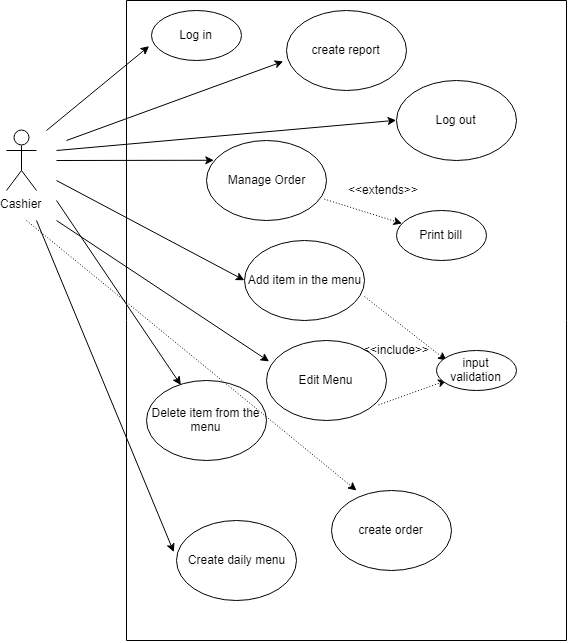

The diagram above was exported from draw.io. Its source (the exported page's mxGraphModel, read from the mxfile embedded in the PNG):
<mxGraphModel dx="988" dy="512" grid="1" gridSize="10" guides="1" tooltips="1" connect="1" arrows="1" fold="1" page="1" pageScale="1" pageWidth="827" pageHeight="1169" math="0" shadow="0">
  <root>
    <mxCell id="0" />
    <mxCell id="1" parent="0" />
    <mxCell id="t1tBjA3I-YXaoyOGxgpK-3" value="Log in" style="ellipse;whiteSpace=wrap;html=1;" vertex="1" parent="1">
      <mxGeometry x="185" y="50" width="90" height="50" as="geometry" />
    </mxCell>
    <mxCell id="t1tBjA3I-YXaoyOGxgpK-4" value="Log out" style="ellipse;whiteSpace=wrap;html=1;" vertex="1" parent="1">
      <mxGeometry x="430" y="120" width="120" height="80" as="geometry" />
    </mxCell>
    <mxCell id="t1tBjA3I-YXaoyOGxgpK-5" value="Manage Order" style="ellipse;whiteSpace=wrap;html=1;" vertex="1" parent="1">
      <mxGeometry x="240" y="180" width="120" height="80" as="geometry" />
    </mxCell>
    <mxCell id="t1tBjA3I-YXaoyOGxgpK-6" value="Add item in the menu" style="ellipse;whiteSpace=wrap;html=1;" vertex="1" parent="1">
      <mxGeometry x="278" y="280" width="120" height="80" as="geometry" />
    </mxCell>
    <mxCell id="t1tBjA3I-YXaoyOGxgpK-7" value="Delete item from the menu" style="ellipse;whiteSpace=wrap;html=1;" vertex="1" parent="1">
      <mxGeometry x="180" y="420" width="120" height="80" as="geometry" />
    </mxCell>
    <mxCell id="t1tBjA3I-YXaoyOGxgpK-8" value="" style="endArrow=none;html=1;" edge="1" parent="1">
      <mxGeometry width="50" height="50" relative="1" as="geometry">
        <mxPoint x="160" y="680" as="sourcePoint" />
        <mxPoint x="160" y="40" as="targetPoint" />
      </mxGeometry>
    </mxCell>
    <mxCell id="t1tBjA3I-YXaoyOGxgpK-9" value="" style="endArrow=none;html=1;" edge="1" parent="1">
      <mxGeometry width="50" height="50" relative="1" as="geometry">
        <mxPoint x="160" y="680" as="sourcePoint" />
        <mxPoint x="600" y="680" as="targetPoint" />
      </mxGeometry>
    </mxCell>
    <mxCell id="t1tBjA3I-YXaoyOGxgpK-10" value="" style="endArrow=none;html=1;" edge="1" parent="1">
      <mxGeometry width="50" height="50" relative="1" as="geometry">
        <mxPoint x="600" y="680" as="sourcePoint" />
        <mxPoint x="600" y="40" as="targetPoint" />
      </mxGeometry>
    </mxCell>
    <mxCell id="t1tBjA3I-YXaoyOGxgpK-11" value="" style="endArrow=none;html=1;" edge="1" parent="1">
      <mxGeometry width="50" height="50" relative="1" as="geometry">
        <mxPoint x="600" y="40" as="sourcePoint" />
        <mxPoint x="160" y="40" as="targetPoint" />
      </mxGeometry>
    </mxCell>
    <mxCell id="t1tBjA3I-YXaoyOGxgpK-12" value="Cashier" style="shape=umlActor;verticalLabelPosition=bottom;labelBackgroundColor=#ffffff;verticalAlign=top;html=1;outlineConnect=0;" vertex="1" parent="1">
      <mxGeometry x="40" y="170" width="30" height="60" as="geometry" />
    </mxCell>
    <mxCell id="t1tBjA3I-YXaoyOGxgpK-18" value="" style="endArrow=classic;html=1;entryX=-0.022;entryY=0.72;entryDx=0;entryDy=0;entryPerimeter=0;" edge="1" parent="1" target="t1tBjA3I-YXaoyOGxgpK-3">
      <mxGeometry width="50" height="50" relative="1" as="geometry">
        <mxPoint x="80" y="170" as="sourcePoint" />
        <mxPoint x="130" y="120" as="targetPoint" />
      </mxGeometry>
    </mxCell>
    <mxCell id="t1tBjA3I-YXaoyOGxgpK-19" value="" style="endArrow=classic;html=1;entryX=0;entryY=0.5;entryDx=0;entryDy=0;" edge="1" parent="1" target="t1tBjA3I-YXaoyOGxgpK-4">
      <mxGeometry width="50" height="50" relative="1" as="geometry">
        <mxPoint x="90" y="190" as="sourcePoint" />
        <mxPoint x="150" y="160" as="targetPoint" />
      </mxGeometry>
    </mxCell>
    <mxCell id="t1tBjA3I-YXaoyOGxgpK-20" value="" style="endArrow=classic;html=1;entryX=0.058;entryY=0.25;entryDx=0;entryDy=0;entryPerimeter=0;" edge="1" parent="1" target="t1tBjA3I-YXaoyOGxgpK-5">
      <mxGeometry width="50" height="50" relative="1" as="geometry">
        <mxPoint x="90" y="200" as="sourcePoint" />
        <mxPoint x="210" y="200" as="targetPoint" />
      </mxGeometry>
    </mxCell>
    <mxCell id="t1tBjA3I-YXaoyOGxgpK-21" value="" style="endArrow=classic;html=1;entryX=0;entryY=0.5;entryDx=0;entryDy=0;" edge="1" parent="1" target="t1tBjA3I-YXaoyOGxgpK-6">
      <mxGeometry width="50" height="50" relative="1" as="geometry">
        <mxPoint x="90" y="220" as="sourcePoint" />
        <mxPoint x="380" y="350" as="targetPoint" />
      </mxGeometry>
    </mxCell>
    <mxCell id="t1tBjA3I-YXaoyOGxgpK-22" value="" style="endArrow=classic;html=1;entryX=0.283;entryY=0.05;entryDx=0;entryDy=0;entryPerimeter=0;" edge="1" parent="1" target="t1tBjA3I-YXaoyOGxgpK-7">
      <mxGeometry width="50" height="50" relative="1" as="geometry">
        <mxPoint x="90" y="240" as="sourcePoint" />
        <mxPoint x="210" y="310" as="targetPoint" />
      </mxGeometry>
    </mxCell>
    <mxCell id="t1tBjA3I-YXaoyOGxgpK-27" value="create report" style="ellipse;whiteSpace=wrap;html=1;" vertex="1" parent="1">
      <mxGeometry x="320" y="50" width="120" height="80" as="geometry" />
    </mxCell>
    <mxCell id="t1tBjA3I-YXaoyOGxgpK-28" value="" style="endArrow=classic;html=1;entryX=-0.025;entryY=0.638;entryDx=0;entryDy=0;entryPerimeter=0;" edge="1" parent="1" target="t1tBjA3I-YXaoyOGxgpK-27">
      <mxGeometry width="50" height="50" relative="1" as="geometry">
        <mxPoint x="100" y="180" as="sourcePoint" />
        <mxPoint x="400" y="120" as="targetPoint" />
      </mxGeometry>
    </mxCell>
    <mxCell id="t1tBjA3I-YXaoyOGxgpK-30" value="Create daily menu" style="ellipse;whiteSpace=wrap;html=1;" vertex="1" parent="1">
      <mxGeometry x="210" y="560" width="120" height="80" as="geometry" />
    </mxCell>
    <mxCell id="t1tBjA3I-YXaoyOGxgpK-31" value="Edit Menu" style="ellipse;whiteSpace=wrap;html=1;" vertex="1" parent="1">
      <mxGeometry x="300" y="380" width="120" height="80" as="geometry" />
    </mxCell>
    <mxCell id="t1tBjA3I-YXaoyOGxgpK-33" value="" style="endArrow=classic;html=1;entryX=0.025;entryY=0.263;entryDx=0;entryDy=0;entryPerimeter=0;" edge="1" parent="1" target="t1tBjA3I-YXaoyOGxgpK-31">
      <mxGeometry width="50" height="50" relative="1" as="geometry">
        <mxPoint x="90" y="260" as="sourcePoint" />
        <mxPoint x="140" y="298" as="targetPoint" />
      </mxGeometry>
    </mxCell>
    <mxCell id="t1tBjA3I-YXaoyOGxgpK-34" value="" style="endArrow=classic;html=1;entryX=-0.025;entryY=0.388;entryDx=0;entryDy=0;entryPerimeter=0;" edge="1" parent="1" target="t1tBjA3I-YXaoyOGxgpK-30">
      <mxGeometry width="50" height="50" relative="1" as="geometry">
        <mxPoint x="70" y="260" as="sourcePoint" />
        <mxPoint x="105" y="530" as="targetPoint" />
      </mxGeometry>
    </mxCell>
    <mxCell id="t1tBjA3I-YXaoyOGxgpK-36" value="" style="endArrow=classic;html=1;exitX=0.983;exitY=0.738;exitDx=0;exitDy=0;exitPerimeter=0;dashed=1;dashPattern=1 2;" edge="1" parent="1" source="t1tBjA3I-YXaoyOGxgpK-5" target="t1tBjA3I-YXaoyOGxgpK-37">
      <mxGeometry width="50" height="50" relative="1" as="geometry">
        <mxPoint x="360" y="270" as="sourcePoint" />
        <mxPoint x="410" y="260" as="targetPoint" />
      </mxGeometry>
    </mxCell>
    <mxCell id="t1tBjA3I-YXaoyOGxgpK-37" value="Print bill" style="ellipse;whiteSpace=wrap;html=1;" vertex="1" parent="1">
      <mxGeometry x="430" y="250" width="90" height="50" as="geometry" />
    </mxCell>
    <mxCell id="t1tBjA3I-YXaoyOGxgpK-38" value="&amp;lt;&amp;lt;extends&amp;gt;&amp;gt;" style="text;html=1;resizable=0;points=[];autosize=1;align=left;verticalAlign=top;spacingTop=-4;" vertex="1" parent="1">
      <mxGeometry x="380" y="220" width="90" height="20" as="geometry" />
    </mxCell>
    <mxCell id="t1tBjA3I-YXaoyOGxgpK-40" value="" style="endArrow=classic;html=1;dashed=1;dashPattern=1 2;" edge="1" parent="1">
      <mxGeometry width="50" height="50" relative="1" as="geometry">
        <mxPoint x="398" y="336" as="sourcePoint" />
        <mxPoint x="480" y="400" as="targetPoint" />
      </mxGeometry>
    </mxCell>
    <mxCell id="t1tBjA3I-YXaoyOGxgpK-41" value="" style="endArrow=classic;html=1;exitX=0.933;exitY=0.813;exitDx=0;exitDy=0;exitPerimeter=0;dashed=1;dashPattern=1 2;" edge="1" parent="1" source="t1tBjA3I-YXaoyOGxgpK-31">
      <mxGeometry width="50" height="50" relative="1" as="geometry">
        <mxPoint x="430" y="460" as="sourcePoint" />
        <mxPoint x="480" y="420" as="targetPoint" />
      </mxGeometry>
    </mxCell>
    <mxCell id="t1tBjA3I-YXaoyOGxgpK-42" value="&amp;lt;&amp;lt;include&amp;gt;&amp;gt;" style="text;html=1;resizable=0;points=[];autosize=1;align=left;verticalAlign=top;spacingTop=-4;" vertex="1" parent="1">
      <mxGeometry x="395" y="380" width="80" height="20" as="geometry" />
    </mxCell>
    <mxCell id="t1tBjA3I-YXaoyOGxgpK-43" value="input validation" style="ellipse;whiteSpace=wrap;html=1;" vertex="1" parent="1">
      <mxGeometry x="470" y="390" width="80" height="40" as="geometry" />
    </mxCell>
    <mxCell id="t1tBjA3I-YXaoyOGxgpK-44" value="create order" style="ellipse;whiteSpace=wrap;html=1;" vertex="1" parent="1">
      <mxGeometry x="365" y="530" width="120" height="80" as="geometry" />
    </mxCell>
    <mxCell id="t1tBjA3I-YXaoyOGxgpK-45" value="" style="endArrow=classic;html=1;dashed=1;dashPattern=1 2;" edge="1" parent="1">
      <mxGeometry width="50" height="50" relative="1" as="geometry">
        <mxPoint x="60" y="260" as="sourcePoint" />
        <mxPoint x="390" y="530" as="targetPoint" />
      </mxGeometry>
    </mxCell>
  </root>
</mxGraphModel>